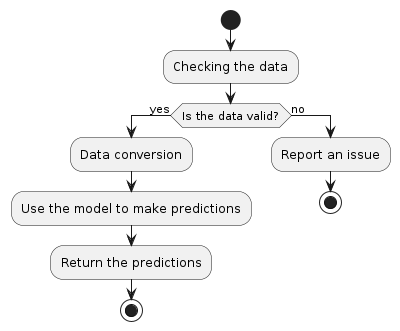

The diagram above was rendered by PlantUML. Its source (embedded in the PNG):
@startuml
'process_view'

skinparam monochrome true
skinparam handwritten false
skinparam shadowing false

start

:Checking the data;

if (Is the data valid?) then (yes)
    :Data conversion;
    :Use the model to make predictions;
    :Return the predictions;
    stop
else (no)
    :Report an issue;
    stop
endif
@enduml